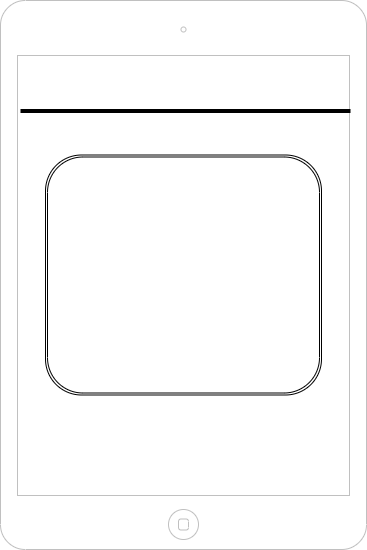

The diagram above was exported from draw.io. Its source (the exported page's mxGraphModel, read from the mxfile embedded in the PNG):
<mxGraphModel dx="1065" dy="749" grid="1" gridSize="10" guides="1" tooltips="1" connect="1" arrows="1" fold="1" page="1" pageScale="1" pageWidth="827" pageHeight="1169" math="0" shadow="0">
  <root>
    <mxCell id="0" />
    <mxCell id="1" parent="0" />
    <mxCell id="2" value="" style="html=1;verticalLabelPosition=bottom;labelBackgroundColor=#ffffff;verticalAlign=top;shadow=0;dashed=0;strokeWidth=1;shape=mxgraph.ios7.misc.ipad7inch;strokeColor=#c0c0c0;" vertex="1" parent="1">
      <mxGeometry x="240" y="110" width="366" height="549" as="geometry" />
    </mxCell>
    <mxCell id="3" value="" style="line;strokeWidth=4;html=1;perimeter=backbonePerimeter;points=[];outlineConnect=0;" vertex="1" parent="1">
      <mxGeometry x="260" y="220" width="330" height="1" as="geometry" />
    </mxCell>
    <mxCell id="4" value="" style="shape=ext;double=1;rounded=1;whiteSpace=wrap;html=1;" vertex="1" parent="1">
      <mxGeometry x="285" y="264.5" width="276" height="240" as="geometry" />
    </mxCell>
  </root>
</mxGraphModel>